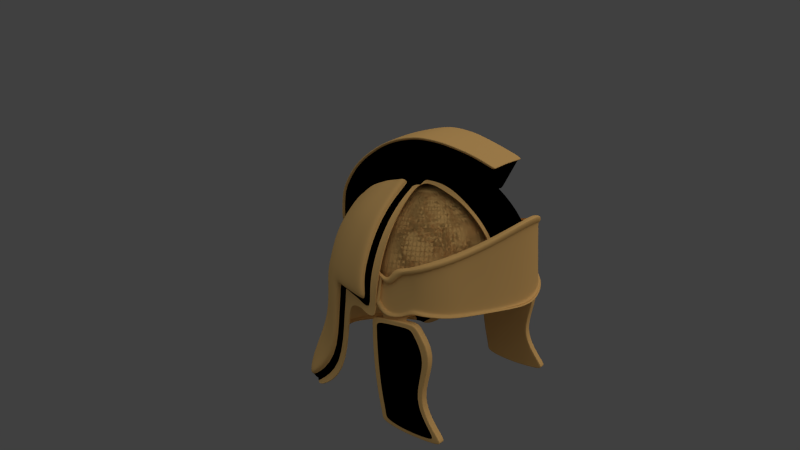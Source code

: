 # Source: helm.blend  (saved by Blender 2.60.7; exported with 4.5.12 LTS)
import bpy
from mathutils import Matrix  # noqa: F401  (used for matrix-valued properties, if any)

bpy.ops.wm.read_factory_settings(use_empty=True)
scene = bpy.context.scene
scene.name = 'Scene'

# ---- collections
col_collection_1 = bpy.data.collections.new('Collection 1'); scene.collection.children.link(col_collection_1)

# ---- materials (node trees are filled in below, after node groups)
mat_yellow = bpy.data.materials.new('Yellow')
mat_yellow.alpha_threshold = 0.0
mat_yellow.use_transparent_shadow = False
mat_yellow.diffuse_color = (0.8, 0.4637, 0.1556, 1.0)
mat_yellow.specular_color = (1.0, 0.8667, 0.8667)
mat_yellow.roughness = 0.5
mat_yellow.line_color = (0.0, 0.0, 0.0, 1.0)
mat_fur = bpy.data.materials.new('Fur')
mat_fur.alpha_threshold = 0.0
mat_fur.use_transparent_shadow = False
mat_fur.preview_render_type = 'HAIR'
mat_fur.diffuse_color = (0.8, 0.00967, 0.0, 1.0)
mat_fur.roughness = 0.5
mat_fur.specular_intensity = 0.0
mat_black = bpy.data.materials.new('Black')
mat_black.alpha_threshold = 0.0
mat_black.use_transparent_shadow = False
mat_black.diffuse_color = (0.0, 0.0, 0.0, 1.0)
mat_black.roughness = 0.5
mat_black.line_color = (0.0, 0.0, 0.0, 1.0)

# ---- material node trees

# ---- world
world_world = bpy.data.worlds.new('World'); scene.world = world_world
world_world.color = (0.05088, 0.05088, 0.05088)
world_world.use_sun_shadow = False
world_world.sun_shadow_jitter_overblur = 0.0
world_world.cycles.sampling_method = 'MANUAL'
world_world.cycles.sample_map_resolution = 256

# ---- cameras
cam_camera = bpy.data.cameras.new('Camera')
cam_camera.clip_end = 100.0
cam_camera.lens = 35.0
cam_camera.sensor_width = 32.0
cam_camera.sensor_height = 18.0
cam_camera.ortho_scale = 7.314
cam_camera.dof.focus_distance = 0.0
cam_camera.dof.aperture_fstop = 128.0

# ---- lights
light_lamp_001 = bpy.data.lights.new('Lamp.001', 'SUN')
light_lamp_001.color = (0.7435, 0.8808, 1.0)
light_lamp_001.transmission_factor = 0.0
light_lamp_001.cutoff_distance = 30.0
light_lamp_001.angle = 1.571
light_lamp_001.energy = 0.3
light_lamp_001.shadow_buffer_clip_start = 1.001
light_lamp_001.shadow_soft_size = 1.0
light_lamp_001.shadow_cascade_max_distance = 1000.0
light_lamp_001.cycles.use_multiple_importance_sampling = False
light_lamp = bpy.data.lights.new('Lamp', 'SUN')
light_lamp.transmission_factor = 0.0
light_lamp.cutoff_distance = 30.0
light_lamp.angle = 1.571
light_lamp.energy = 1.0
light_lamp.shadow_buffer_clip_start = 1.001
light_lamp.shadow_soft_size = 1.0
light_lamp.shadow_cascade_max_distance = 1000.0
light_lamp.cycles.use_multiple_importance_sampling = False

# ---- meshes
me_plane = bpy.data.meshes.new('Plane')
me_plane.from_pydata([(0.602, -0.3451, 0.04239), (-0.01023, -0.3451, 0.01435), (0.7081, 0.0, -0.08537), (-0.03814, 0.0, -0.07834), (-0.01539, -0.547, 0.147), (0.4908, -0.547, 0.2088), (0.4204, -0.7405, 0.3514), (-0.0255, -0.7405, 0.294), (-0.006022, -0.8639, 0.4761), (0.3608, -0.8639, 0.5157), (0.3037, -0.8919, 0.7208), (-0.05291, -0.9138, 0.671), (0.04423, -0.9436, 0.9033), (0.2293, -0.8878, 0.9085), (-0.0707, -0.9352, 0.829), (0.18, -0.9178, 0.8097), (0.01459, -0.8997, 0.5824), (0.3159, -0.8779, 0.6333), (0.5747, -0.3451, 0.04024), (0.6748, 0.0, -0.08663), (0.4682, -0.547, 0.2042), (0.4005, -0.7405, 0.3482), (0.3433, -0.8639, 0.5139), (0.286, -0.8919, 0.7184), (0.2314, -0.9038, 0.9019), (0.1677, -0.9178, 0.8105), (0.3026, -0.8779, 0.631), (0.01873, -0.3451, 0.01663), (-0.002844, 0.0, -0.077), (0.008551, -0.547, 0.1519), (-0.004408, -0.7405, 0.2974), (0.01257, -0.8639, 0.4779), (-0.03606, -0.9097, 0.6722), (0.0535, -0.9436, 0.9033), (-0.0576, -0.9352, 0.8281), (0.02868, -0.8898, 0.5857), (0.03456, -0.943, 0.8983), (0.2252, -0.9087, 0.9021), (0.227, -0.902, 0.8957), (0.04409, -0.943, 0.8981), (0.216, -0.9323, 0.8775), (0.02581, -0.9612, 0.8776), (0.04536, -0.9618, 0.8826), (0.2113, -0.9341, 0.8839), (0.3162, -0.8936, 0.6127), (0.004134, -0.9104, 0.5732), (0.176, -0.935, 0.789), (-0.0837, -0.9531, 0.8084), (0.2203, -0.9341, 0.8838), (0.03579, -0.9618, 0.8827), (-0.0645, -0.9295, 0.6503), (0.3036, -0.9082, 0.7001), (0.3626, -0.879, 0.4951), (-0.01693, -0.879, 0.4554), (-0.03619, -0.7509, 0.2734), (0.4241, -0.7509, 0.3307), (0.4967, -0.5499, 0.1881), (-0.02575, -0.5499, 0.1264), (-0.04924, 0.0, -0.09898), (0.7211, 0.0, -0.106), (-0.02042, -0.3402, -0.00629), (0.6116, -0.3402, 0.02175), (0.6736, -0.3311, 0.008448), (-0.03728, -0.3311, -0.03028), (0.7902, 0.0, -0.1272), (-0.06796, 0.0, -0.1287), (-0.04295, -0.5544, 0.1106), (0.5514, -0.5544, 0.1851), (0.474, -0.7684, 0.3365), (-0.05406, -0.7684, 0.2666), (-0.03526, -0.9048, 0.46), (0.4085, -0.9048, 0.511), (0.3457, -0.9358, 0.7288), (-0.0788, -0.9292, 0.6606), (0.02258, -0.9929, 0.9136), (0.2758, -0.9305, 0.921), (-0.1064, -0.9837, 0.8347), (0.2098, -0.9644, 0.8231), (-0.02266, -0.9212, 0.5756), (0.3592, -0.9203, 0.6359), (0.2662, -0.9305, 0.9211), (0.03276, -0.9929, 0.9136), (0.01195, -0.9923, 0.9082), (0.2713, -0.9285, 0.9143), (0.2847, -0.8803, 0.9611), (0.01195, -0.9441, 0.955), (0.03276, -0.9448, 0.9603), (0.2662, -0.8823, 0.9678), (0.3592, -0.8721, 0.6826), (-0.0394, -0.8741, 0.5434), (0.235, -0.9379, 0.8112), (-0.1064, -0.9355, 0.8814), (0.2716, -0.8809, 0.9647), (0.02258, -0.9448, 0.9604), (-0.1015, -0.8835, 0.7048), (0.3484, -0.8904, 0.7866), (0.4085, -0.8566, 0.5577), (-0.03526, -0.8566, 0.5067), (-0.05406, -0.7202, 0.3134), (0.474, -0.7202, 0.3832), (0.5514, -0.5062, 0.2318), (-0.04295, -0.5062, 0.1573), (-0.06796, 0.0, -0.08197), (0.7902, 0.0, -0.08048), (-0.03728, -0.2829, 0.01644), (0.6736, -0.2829, 0.05518)], [], [(2, 0, 18, 19), (0, 5, 20, 18), (5, 6, 21, 20), (6, 9, 22, 21), (25, 23, 10, 15), (26, 22, 9, 17), (23, 26, 17, 10), (19, 18, 27, 28), (28, 27, 1, 3), (18, 20, 29, 27), (27, 29, 4, 1), (20, 21, 30, 29), (29, 30, 7, 4), (21, 22, 31, 30), (30, 31, 8, 7), (14, 11, 32, 34), (34, 32, 23, 25), (16, 8, 31, 35), (35, 31, 22, 26), (11, 16, 35, 32), (32, 35, 26, 23), (24, 38, 37, 13), (38, 25, 15, 37), (12, 36, 39, 33), (36, 14, 34, 39), (33, 39, 38, 24), (39, 34, 25, 38), (37, 15, 46, 40), (13, 37, 40, 48), (14, 36, 41, 47), (36, 12, 49, 41), (33, 24, 43, 42), (12, 33, 42, 49), (24, 13, 48, 43), (10, 17, 44, 51), (17, 9, 52, 44), (16, 11, 50, 45), (8, 16, 45, 53), (15, 10, 51, 46), (11, 14, 47, 50), (9, 6, 55, 52), (7, 8, 53, 54), (6, 5, 56, 55), (4, 7, 54, 57), (5, 0, 61, 56), (1, 4, 57, 60), (3, 1, 60, 58), (0, 2, 59, 61), (61, 59, 64, 62), (58, 60, 63, 65), (60, 57, 66, 63), (56, 61, 62, 67), (57, 54, 69, 66), (55, 56, 67, 68), (54, 53, 70, 69), (52, 55, 68, 71), (50, 47, 76, 73), (46, 51, 72, 77), (53, 45, 78, 70), (45, 50, 73, 78), (44, 52, 71, 79), (51, 44, 79, 72), (43, 48, 75, 80), (49, 42, 81, 74), (42, 43, 80, 81), (41, 49, 74, 82), (47, 41, 82, 76), (48, 40, 83, 75), (40, 46, 77, 83), (83, 77, 90, 84), (75, 83, 84, 92), (76, 82, 85, 91), (82, 74, 93, 85), (81, 80, 87, 86), (74, 81, 86, 93), (80, 75, 92, 87), (72, 79, 88, 95), (79, 71, 96, 88), (78, 73, 94, 89), (70, 78, 89, 97), (77, 72, 95, 90), (73, 76, 91, 94), (71, 68, 99, 96), (69, 70, 97, 98), (68, 67, 100, 99), (66, 69, 98, 101), (67, 62, 105, 100), (63, 66, 101, 104), (65, 63, 104, 102), (62, 64, 103, 105)])
me_plane.polygons.foreach_set('use_smooth', [True] * 90)
me_plane.materials.append(mat_yellow)
me_plane.use_remesh_preserve_volume = False
me_plane.use_remesh_preserve_attributes = False
me_plane.use_mirror_vertex_groups = False
me_plane.update()
me_sphere_002 = bpy.data.meshes.new('Sphere.002')
me_sphere_002.from_pydata([(-0.8985, 0.0, -0.2673), (-0.8921, -0.1424, -0.2826), (-0.8921, 0.1424, -0.2826), (-0.8355, -0.1714, -0.09136), (-0.8355, 0.1714, -0.09136), (-0.8419, 0.0, -0.07601), (-0.7403, 0.0, 0.1327), (-0.7339, -0.1976, 0.1174), (-0.7339, 0.1976, 0.1174), (-0.5861, -0.2166, 0.3071), (-0.5861, 0.2166, 0.3071), (-0.5926, 0.0, 0.3225), (-0.4091, 0.0, 0.4688), (-0.4027, -0.2266, 0.4535), (-0.4027, 0.2266, 0.4535), (-0.214, -0.2309, 0.5625), (-0.214, 0.2309, 0.5625), (-0.2204, 0.0, 0.5778), (-0.005839, 0.0, 0.6309), (0.0005665, -0.2256, 0.6155), (0.0005665, 0.2256, 0.6155), (0.1127, -0.2191, 0.6179), (0.1127, 0.2191, 0.6179), (0.1063, 0.0, 0.6332), (0.2546, 0.0, 0.6215), (0.261, -0.2079, 0.6061), (0.261, 0.2079, 0.6061), (0.3865, -0.1947, 0.5755), (0.3865, 0.1947, 0.5755), (0.3801, 0.0, 0.5909), (0.5087, 0.0, 0.5485), (0.5151, -0.1785, 0.5332), (0.5151, 0.1785, 0.5332), (0.6729, -0.1812, 0.4413), (0.6729, 0.1812, 0.4413), (0.6761, 0.0, 0.4517), (0.8222, 0.0, 0.749), (0.8185, -0.2189, 0.737), (0.8185, 0.2189, 0.737), (0.6001, -0.2157, 0.8188), (0.6001, 0.2157, 0.8188), (0.4423, -0.2344, 0.8601), (0.4423, 0.2344, 0.8601), (0.2974, -0.2496, 0.8955), (0.2974, 0.2496, 0.8955), (0.1261, -0.2626, 0.9091), (0.1261, 0.2626, 0.9091), (-0.003401, -0.2701, 0.9063), (-0.003401, 0.2701, 0.9063), (-0.2513, -0.2762, 0.845), (-0.2513, 0.2762, 0.845), (-0.4692, -0.2713, 0.7192), (-0.4692, 0.2713, 0.7192), (-0.6811, -0.2597, 0.5501), (-0.6811, 0.2597, 0.5501), (-0.8202, -0.2378, 0.3455), (-0.8202, 0.2378, 0.3455), (-0.891, -0.2075, 0.2035), (-0.891, 0.2075, 0.2035), (-0.9214, -0.174, -0.06404), (-0.9214, 0.174, -0.06404), (-0.9288, 0.0, -0.04631), (0.816, -0.2182, 0.7319), (0.816, 0.2182, 0.7319), (0.8197, 0.0, 0.7439), (0.5986, -0.2151, 0.8138), (0.5986, 0.2151, 0.8138), (0.4414, -0.2337, 0.8552), (0.4414, 0.2337, 0.8552), (0.2967, -0.2489, 0.8905), (0.2967, 0.2489, 0.8905), (0.1259, -0.2618, 0.904), (0.1259, 0.2618, 0.904), (-0.003333, -0.2694, 0.9013), (-0.003333, 0.2694, 0.9013), (-0.2506, -0.2754, 0.8401), (-0.2506, 0.2754, 0.8401), (-0.468, -0.2705, 0.7146), (-0.468, 0.2705, 0.7146), (-0.6794, -0.2589, 0.5459), (-0.6794, 0.2589, 0.5459), (-0.8187, -0.2371, 0.3416), (-0.8187, 0.2371, 0.3416), (-0.8901, -0.2069, 0.1984), (-0.8901, 0.2069, 0.1984), (-0.9283, 0.0, -0.05012), (-0.9209, -0.1735, -0.06781), (-0.9209, 0.1735, -0.06781), (0.688, -0.1851, 0.4718), (0.688, 0.1851, 0.4718), (0.6912, 0.0, 0.4824), (0.5239, -0.1823, 0.5627), (0.5239, 0.1823, 0.5627), (0.3922, -0.1988, 0.6049), (0.3922, 0.1988, 0.6049), (0.2647, -0.2122, 0.636), (0.2647, 0.2122, 0.636), (0.1141, -0.2236, 0.6479), (0.1141, 0.2236, 0.6479), (0.000157, -0.2302, 0.6455), (0.000157, 0.2302, 0.6455), (-0.2179, -0.2355, 0.5916), (-0.2179, 0.2355, 0.5916), (-0.4096, -0.2312, 0.4809), (-0.4096, 0.2312, 0.4809), (-0.5959, -0.221, 0.3322), (-0.5959, 0.221, 0.3322), (-0.7428, -0.2018, 0.1409), (-0.7428, 0.2018, 0.1409), (-0.8413, -0.1751, -0.06093), (-0.8413, 0.1751, -0.06093), (-0.9017, 0.0, -0.2445), (-0.8951, -0.1457, -0.2601), (-0.8951, 0.1457, -0.2601), (-0.8924, -0.1355, -0.282), (-0.8924, 0.1355, -0.282), (-0.8358, -0.1633, -0.09073), (-0.8358, 0.1633, -0.09073), (-0.7341, -0.1885, 0.118), (-0.7341, 0.1885, 0.118), (-0.5864, -0.2066, 0.3077), (-0.5864, 0.2066, 0.3077), (-0.403, -0.2162, 0.4541), (-0.403, 0.2162, 0.4541), (-0.2143, -0.2203, 0.5631), (-0.2143, 0.2203, 0.5631), (0.0003043, -0.2153, 0.6162), (0.0003043, 0.2153, 0.6162), (0.1125, -0.2091, 0.6185), (0.1125, 0.2091, 0.6185), (0.2607, -0.1983, 0.6068), (0.2607, 0.1983, 0.6068), (0.3862, -0.1856, 0.5762), (0.3862, 0.1856, 0.5762), (0.5148, -0.1701, 0.5338), (0.5148, 0.1701, 0.5338), (0.6731, -0.1728, 0.4417), (0.6731, 0.1728, 0.4417), (0.8187, -0.2089, 0.7375), (0.8187, 0.2089, 0.7375), (-0.9217, -0.1659, -0.06331), (-0.9217, 0.1659, -0.06331), (0.8161, -0.2083, 0.7324), (0.8161, 0.2083, 0.7324), (-0.9212, -0.1653, -0.06708), (-0.9212, 0.1653, -0.06708), (0.6881, -0.1765, 0.4722), (0.6881, 0.1765, 0.4722), (-0.8954, -0.1387, -0.2594), (-0.8954, 0.1387, -0.2594), (-0.9416, -0.1783, -0.07465), (-0.9416, 0.1783, -0.07465), (0.8386, -0.2223, 0.7445), (0.8386, 0.2223, 0.7445), (-0.9489, 0.0, -0.05726), (-0.9413, -0.1867, -0.07539), (-0.9413, 0.1867, -0.07539), (-0.9102, -0.221, 0.1983), (-0.9102, 0.221, 0.1983), (-0.8378, -0.2519, 0.3435), (-0.8378, 0.2519, 0.3435), (-0.6955, -0.2743, 0.5528), (-0.6955, 0.2743, 0.5528), (-0.4787, -0.2861, 0.7258), (-0.4787, 0.2861, 0.7258), (-0.2558, -0.2912, 0.8545), (-0.2558, 0.2912, 0.8545), (-0.002258, -0.285, 0.9172), (-0.002258, 0.285, 0.9172), (0.1303, -0.2773, 0.92), (0.1303, 0.2773, 0.92), (0.3054, -0.264, 0.9061), (0.3054, 0.264, 0.9061), (0.4537, -0.2484, 0.87), (0.4537, 0.2484, 0.87), (0.6151, -0.2293, 0.8276), (0.6151, 0.2293, 0.8276), (0.8385, -0.2326, 0.744), (0.8385, 0.2326, 0.744), (0.8423, 0.0, 0.7563), (0.8474, 0.0, 0.7699), (0.8436, -0.2334, 0.7576), (0.8436, 0.2334, 0.7576), (0.6195, -0.2302, 0.8415), (0.6195, 0.2302, 0.8415), (0.6119, 0.0, 0.8596), (0.4497, 0.0, 0.9022), (0.4573, -0.2493, 0.8841), (0.4573, 0.2493, 0.8841), (0.3077, -0.2649, 0.9205), (0.3077, 0.2649, 0.9205), (0.3002, 0.0, 0.9386), (0.1231, 0.0, 0.9527), (0.1307, -0.2782, 0.9346), (0.1307, 0.2782, 0.9346), (-0.004159, -0.2859, 0.9317), (-0.004159, 0.2859, 0.9317), (-0.01174, 0.0, 0.9498), (-0.2688, 0.0, 0.8861), (-0.2612, -0.2921, 0.868), (-0.2612, 0.2921, 0.868), (-0.4869, -0.2871, 0.7378), (-0.4869, 0.2871, 0.7378), (-0.4945, 0.0, 0.7559), (-0.7137, 0.0, 0.5808), (-0.7061, -0.2752, 0.5627), (-0.7061, 0.2752, 0.5627), (-0.8504, -0.2528, 0.3509), (-0.8504, 0.2528, 0.3509), (-0.858, 0.0, 0.369), (-0.9317, 0.0, 0.2206), (-0.9242, -0.2217, 0.2024), (-0.9242, 0.2217, 0.2024), (-0.9558, -0.1873, -0.07382), (-0.9558, 0.1873, -0.07382), (-0.9634, 0.0, -0.05566), (0.8438, -0.2232, 0.7581), (0.8438, 0.2232, 0.7581), (-0.9561, -0.179, -0.07306), (-0.9561, 0.179, -0.07306), (-0.9245, -0.2002, 0.203), (-0.9245, 0.2002, 0.203), (-0.8507, -0.23, 0.3516), (-0.8507, 0.23, 0.3516), (-0.7065, -0.2515, 0.5634), (-0.7065, 0.2515, 0.5634), (-0.4872, -0.2628, 0.7385), (-0.4872, 0.2628, 0.7385), (-0.2615, -0.2677, 0.8687), (-0.2615, 0.2677, 0.8687), (-0.004451, -0.2617, 0.9324), (-0.004451, 0.2617, 0.9324), (0.1304, -0.2543, 0.9353), (0.1304, 0.2543, 0.9353), (0.3075, -0.2416, 0.9212), (0.3075, 0.2416, 0.9212), (0.457, -0.2266, 0.8848), (0.457, 0.2266, 0.8848), (0.6192, -0.2083, 0.8422), (0.6192, 0.2083, 0.8422)], [], [(65, 62, 37, 39), (38, 63, 66, 40), (67, 65, 39, 41), (40, 66, 68, 42), (69, 67, 41, 43), (42, 68, 70, 44), (71, 69, 43, 45), (44, 70, 72, 46), (73, 71, 45, 47), (46, 72, 74, 48), (75, 73, 47, 49), (48, 74, 76, 50), (77, 75, 49, 51), (50, 76, 78, 52), (79, 77, 51, 53), (52, 78, 80, 54), (81, 79, 53, 55), (54, 80, 82, 56), (83, 81, 55, 57), (56, 82, 84, 58), (86, 83, 57, 59), (58, 84, 87, 60), (31, 33, 88, 91), (89, 34, 32, 92), (91, 88, 62, 65), (63, 89, 92, 66), (27, 31, 91, 93), (92, 32, 28, 94), (93, 91, 65, 67), (66, 92, 94, 68), (25, 27, 93, 95), (94, 28, 26, 96), (95, 93, 67, 69), (68, 94, 96, 70), (21, 25, 95, 97), (96, 26, 22, 98), (97, 95, 69, 71), (70, 96, 98, 72), (19, 21, 97, 99), (98, 22, 20, 100), (99, 97, 71, 73), (72, 98, 100, 74), (15, 19, 99, 101), (100, 20, 16, 102), (101, 99, 73, 75), (74, 100, 102, 76), (13, 15, 101, 103), (102, 16, 14, 104), (103, 101, 75, 77), (76, 102, 104, 78), (9, 13, 103, 105), (104, 14, 10, 106), (105, 103, 77, 79), (78, 104, 106, 80), (7, 9, 105, 107), (106, 10, 8, 108), (107, 105, 79, 81), (80, 106, 108, 82), (3, 7, 107, 109), (108, 8, 4, 110), (109, 107, 81, 83), (82, 108, 110, 84), (1, 3, 109, 112), (110, 4, 2, 113), (112, 109, 83, 86), (84, 110, 113, 87), (0, 5, 116, 114), (0, 115, 117, 5), (114, 116, 3, 1), (4, 117, 115, 2), (7, 3, 116, 118), (117, 4, 8, 119), (118, 116, 5, 6), (5, 117, 119, 6), (9, 7, 118, 120), (119, 8, 10, 121), (120, 118, 6, 11), (6, 119, 121, 11), (13, 9, 120, 122), (121, 10, 14, 123), (122, 120, 11, 12), (11, 121, 123, 12), (15, 13, 122, 124), (123, 14, 16, 125), (124, 122, 12, 17), (12, 123, 125, 17), (19, 15, 124, 126), (125, 16, 20, 127), (126, 124, 17, 18), (17, 125, 127, 18), (21, 19, 126, 128), (127, 20, 22, 129), (128, 126, 18, 23), (18, 127, 129, 23), (25, 21, 128, 130), (129, 22, 26, 131), (130, 128, 23, 24), (23, 129, 131, 24), (27, 25, 130, 132), (131, 26, 28, 133), (132, 130, 24, 29), (24, 131, 133, 29), (31, 27, 132, 134), (133, 28, 32, 135), (134, 132, 29, 30), (29, 133, 135, 30), (30, 35, 136, 134), (137, 35, 30, 135), (134, 136, 33, 31), (34, 137, 135, 32), (37, 62, 142, 138), (143, 63, 38, 139), (138, 142, 64, 36), (64, 143, 139, 36), (61, 85, 144, 140), (145, 85, 61, 141), (140, 144, 86, 59), (87, 145, 141, 60), (88, 33, 136, 146), (137, 34, 89, 147), (146, 136, 35, 90), (35, 137, 147, 90), (62, 88, 146, 142), (147, 89, 63, 143), (142, 146, 90, 64), (90, 147, 143, 64), (111, 0, 114, 148), (115, 0, 111, 149), (148, 114, 1, 112), (2, 115, 149, 113), (85, 111, 148, 144), (149, 111, 85, 145), (144, 148, 112, 86), (113, 149, 145, 87), (140, 150, 154, 61), (154, 151, 141, 61), (59, 155, 150, 140), (151, 156, 60, 141), (138, 152, 177, 37), (178, 153, 139, 38), (36, 179, 152, 138), (153, 179, 36, 139), (57, 157, 155, 59), (156, 158, 58, 60), (55, 159, 157, 57), (158, 160, 56, 58), (53, 161, 159, 55), (160, 162, 54, 56), (51, 163, 161, 53), (162, 164, 52, 54), (49, 165, 163, 51), (164, 166, 50, 52), (47, 167, 165, 49), (166, 168, 48, 50), (45, 169, 167, 47), (168, 170, 46, 48), (43, 171, 169, 45), (170, 172, 44, 46), (41, 173, 171, 43), (172, 174, 42, 44), (39, 175, 173, 41), (174, 176, 40, 42), (37, 177, 175, 39), (176, 178, 38, 40), (177, 181, 183, 175), (184, 182, 178, 176), (175, 183, 187, 173), (188, 184, 176, 174), (173, 187, 189, 171), (190, 188, 174, 172), (171, 189, 193, 169), (194, 190, 172, 170), (169, 193, 195, 167), (196, 194, 170, 168), (167, 195, 199, 165), (200, 196, 168, 166), (165, 199, 201, 163), (202, 200, 166, 164), (163, 201, 205, 161), (206, 202, 164, 162), (161, 205, 207, 159), (208, 206, 162, 160), (159, 207, 211, 157), (212, 208, 160, 158), (157, 211, 213, 155), (214, 212, 158, 156), (179, 180, 216, 152), (217, 180, 179, 153), (152, 216, 181, 177), (182, 217, 153, 178), (155, 213, 218, 150), (219, 214, 156, 151), (150, 218, 215, 154), (215, 219, 151, 154), (213, 211, 220, 218), (221, 212, 214, 219), (218, 220, 210, 215), (210, 221, 219, 215), (209, 210, 220, 222), (221, 210, 209, 223), (222, 220, 211, 207), (212, 221, 223, 208), (204, 209, 222, 224), (223, 209, 204, 225), (224, 222, 207, 205), (208, 223, 225, 206), (203, 204, 224, 226), (225, 204, 203, 227), (226, 224, 205, 201), (206, 225, 227, 202), (198, 203, 226, 228), (227, 203, 198, 229), (228, 226, 201, 199), (202, 227, 229, 200), (197, 198, 228, 230), (229, 198, 197, 231), (230, 228, 199, 195), (200, 229, 231, 196), (192, 197, 230, 232), (231, 197, 192, 233), (232, 230, 195, 193), (196, 231, 233, 194), (191, 192, 232, 234), (233, 192, 191, 235), (234, 232, 193, 189), (194, 233, 235, 190), (186, 191, 234, 236), (235, 191, 186, 237), (236, 234, 189, 187), (190, 235, 237, 188), (185, 186, 236, 238), (237, 186, 185, 239), (238, 236, 187, 183), (188, 237, 239, 184), (183, 181, 216, 238), (217, 182, 184, 239), (238, 216, 180, 185), (180, 217, 239, 185)])
me_sphere_002.polygons.foreach_set('use_smooth', [True] * 238)
me_sphere_002.polygons.foreach_set('material_index', [2, 2, 2, 2, 2, 2, 2, 2, 2, 2, 2, 2, 2, 2, 2, 2, 2, 2, 2, 2, 2, 2, 2, 2, 2, 2, 2, 2, 2, 2, 2, 2, 2, 2, 2, 2, 2, 2, 2, 2, 2, 2, 2, 2, 2, 2, 2, 2, 2, 2, 2, 2, 2, 2, 2, 2, 2, 2, 2, 2, 2, 2, 2, 2, 2, 2, 2, 2, 2, 2, 2, 2, 2, 2, 2, 2, 2, 2, 2, 2, 2, 2, 2, 2, 2, 2, 2, 2, 2, 2, 2, 2, 2, 2, 2, 2, 2, 2, 2, 2, 2, 2, 2, 2, 2, 2, 2, 2, 2, 2, 2, 2, 2, 2, 2, 2, 2, 2, 2, 2, 2, 2, 2, 2, 2, 2, 2, 2, 2, 2, 2, 2, 2, 2, 0, 0, 0, 0, 0, 0, 0, 0, 0, 0, 0, 0, 0, 0, 0, 0, 0, 0, 0, 0, 0, 0, 0, 0, 0, 0, 0, 0, 0, 0, 0, 0, 0, 0, 0, 0, 0, 0, 0, 0, 0, 0, 0, 0, 0, 0, 0, 0, 0, 0, 0, 0, 0, 0, 0, 0, 0, 0, 0, 0, 0, 0, 0, 0, 0, 0, 0, 0, 0, 0, 0, 0, 0, 0, 0, 0, 0, 0, 0, 0, 0, 0, 0, 0, 0, 0, 0, 0, 0, 0, 0, 0, 0, 0, 0, 0, 0, 0, 0, 0, 0, 0, 0, 0])
me_sphere_002.materials.append(mat_yellow)
me_sphere_002.materials.append(mat_fur)
me_sphere_002.materials.append(mat_black)
me_sphere_002.use_remesh_preserve_volume = False
me_sphere_002.use_remesh_preserve_attributes = False
me_sphere_002.use_mirror_vertex_groups = False
me_sphere_002.update()
me_sphere_001 = bpy.data.meshes.new('Sphere.001')
me_sphere_001.from_pydata([(0.5187, -0.8772, -0.5462), (0.8287, -0.8772, -1.641), (0.1605, -0.8772, -1.605), (0.04483, -0.8772, -0.5876), (0.7372, -0.8772, -0.8267), (0.5355, -0.8772, -1.277), (0.1033, -0.8772, -1.325), (0.05569, -0.8772, -0.9388), (0.05569, -0.9523, -0.9388), (0.1033, -0.9523, -1.325), (0.5355, -0.9523, -1.277), (0.7372, -0.9523, -0.8267), (0.04483, -0.9523, -0.5876), (0.1605, -0.9523, -1.605), (0.8287, -0.9523, -1.641), (0.5187, -0.9523, -0.5462), (0.5528, -0.8772, -0.59), (0.05425, -0.8772, -0.6489), (0.05425, -0.9523, -0.6489), (0.5528, -0.9523, -0.59), (0.8118, -0.8772, -1.592), (0.1678, -0.8772, -1.56), (0.1678, -0.9523, -1.56), (0.8118, -0.9523, -1.592), (0.4211, -0.8772, -0.9032), (0.3835, -0.8772, -1.326), (0.4179, -0.8772, -1.654), (0.2817, -0.8772, -0.5669), (0.2817, -0.9523, -0.5669), (0.4179, -0.9523, -1.654), (0.3035, -0.8772, -0.6194), (0.4076, -0.8772, -1.607), (0.8287, -0.941, -1.641), (0.1605, -0.941, -1.605), (0.4179, -0.941, -1.654), (0.1678, -0.941, -1.56), (0.8118, -0.941, -1.592), (0.05425, -0.941, -0.6489), (0.5528, -0.941, -0.59), (0.05569, -0.941, -0.9388), (0.1033, -0.941, -1.325), (0.5355, -0.941, -1.277), (0.7372, -0.941, -0.8267), (0.5187, -0.941, -0.5462), (0.04483, -0.941, -0.5876), (0.2817, -0.941, -0.5669), (0.8287, -0.8802, -1.641), (0.1605, -0.8802, -1.605), (0.4179, -0.8802, -1.654), (0.1678, -0.8802, -1.56), (0.8118, -0.8802, -1.592), (0.05425, -0.8802, -0.6489), (0.5528, -0.8802, -0.59), (0.05569, -0.8802, -0.9388), (0.1033, -0.8802, -1.325), (0.5355, -0.8802, -1.277), (0.7372, -0.8802, -0.8267), (0.5187, -0.8802, -0.5462), (0.04483, -0.8802, -0.5876), (0.2817, -0.8802, -0.5669), (0.4179, -0.9523, -1.604), (0.2947, -0.9523, -0.6138), (0.7189, -0.9523, -1.554), (0.2244, -0.9523, -1.514), (0.503, -0.9523, -0.6394), (0.1216, -0.9523, -0.6843), (0.476, -0.9523, -0.599), (0.7327, -0.9523, -1.599), (0.2195, -0.9523, -1.555), (0.1133, -0.9523, -0.6285), (0.6485, -0.9523, -0.8576), (0.5015, -0.9523, -1.263), (0.1709, -0.9523, -1.299), (0.1277, -0.9523, -0.9477), (0.1277, -0.9671, -0.9477), (0.1709, -0.9671, -1.299), (0.5015, -0.9671, -1.263), (0.6485, -0.9671, -0.8576), (0.1133, -0.9671, -0.6285), (0.2195, -0.9671, -1.555), (0.7327, -0.9671, -1.599), (0.476, -0.9671, -0.599), (0.1216, -0.9671, -0.6843), (0.503, -0.9671, -0.6394), (0.2244, -0.9671, -1.514), (0.7189, -0.9671, -1.554), (0.2947, -0.9671, -0.6138), (0.4179, -0.9671, -1.604), (0.4204, -0.9671, -1.491), (0.3205, -0.9671, -0.6604), (0.3923, -0.9671, -1.273), (0.35, -0.9671, -0.921), (0.1376, -0.9042, -0.5983), (0.4147, -0.897, -0.5907), (0.4088, -0.8617, -0.4046), (0.1347, -0.9075, -0.4122), (0.1385, -0.9133, -0.4122), (0.4127, -0.8675, -0.4046), (0.4169, -0.9231, -0.5907), (0.1399, -0.9303, -0.5983), (0.4088, -0.8617, -0.4046), (0.1347, -0.9075, -0.4122), (0.1385, -0.9133, -0.4122), (0.4127, -0.8675, -0.4046), (0.4147, -0.897, -0.5907), (0.1376, -0.9042, -0.5983), (0.1399, -0.9303, -0.5983), (0.4169, -0.9231, -0.5907)], [], [(7, 24, 25, 6), (24, 4, 5, 25), (27, 0, 16, 30), (30, 17, 3, 27), (20, 31, 25, 5), (31, 21, 6, 25), (1, 26, 31, 20), (26, 2, 21, 31), (4, 24, 30, 16), (24, 7, 17, 30), (13, 33, 34, 29), (29, 34, 32, 14), (9, 40, 35, 22), (23, 36, 41, 10), (12, 44, 37, 18), (18, 37, 39, 8), (43, 15, 19, 38), (38, 19, 11, 42), (8, 39, 40, 9), (10, 41, 42, 11), (44, 12, 28, 45), (15, 43, 45, 28), (33, 13, 22, 35), (36, 23, 14, 32), (33, 47, 48, 34), (47, 2, 26, 48), (34, 48, 46, 32), (48, 26, 1, 46), (40, 54, 49, 35), (54, 6, 21, 49), (36, 50, 55, 41), (50, 20, 5, 55), (44, 58, 51, 37), (58, 3, 17, 51), (37, 51, 53, 39), (51, 17, 7, 53), (0, 57, 52, 16), (57, 43, 38, 52), (16, 52, 56, 4), (52, 38, 42, 56), (39, 53, 54, 40), (53, 7, 6, 54), (41, 55, 56, 42), (55, 5, 4, 56), (3, 58, 59, 27), (58, 44, 45, 59), (43, 57, 59, 45), (57, 0, 27, 59), (2, 47, 49, 21), (47, 33, 35, 49), (20, 50, 46, 1), (50, 36, 32, 46), (29, 14, 67, 60), (13, 29, 60, 68), (15, 28, 61, 66), (28, 12, 69, 61), (14, 23, 62, 67), (23, 10, 71, 62), (22, 13, 68, 63), (9, 22, 63, 72), (19, 15, 66, 64), (11, 19, 64, 70), (12, 18, 65, 69), (18, 8, 73, 65), (10, 11, 70, 71), (8, 9, 72, 73), (73, 72, 75, 74), (71, 70, 77, 76), (65, 73, 74, 82), (69, 65, 82, 78), (70, 64, 83, 77), (64, 66, 81, 83), (72, 63, 84, 75), (63, 68, 79, 84), (62, 71, 76, 85), (67, 62, 85, 80), (61, 69, 78, 86), (66, 61, 86, 81), (68, 60, 87, 79), (60, 67, 80, 87), (75, 84, 88, 90), (82, 74, 91, 89), (74, 75, 90, 91), (78, 82, 89, 86), (81, 86, 89, 83), (77, 83, 89, 91), (76, 77, 91, 90), (76, 90, 88, 85), (79, 87, 88, 84), (80, 85, 88, 87), (95, 94, 97, 96), (93, 92, 99, 98), (100, 94, 95, 101), (101, 95, 96, 102), (94, 100, 103, 97), (97, 103, 102, 96), (93, 104, 105, 92), (104, 100, 101, 105), (92, 105, 106, 99), (105, 101, 102, 106), (100, 104, 107, 103), (104, 93, 98, 107), (103, 107, 106, 102), (107, 98, 99, 106)])
me_sphere_001.polygons.foreach_set('use_smooth', [True] * 104)
me_sphere_001.polygons.foreach_set('material_index', [0, 0, 0, 0, 0, 0, 0, 0, 0, 0, 0, 0, 0, 0, 0, 0, 0, 0, 0, 0, 0, 0, 0, 0, 0, 0, 0, 0, 0, 0, 0, 0, 0, 0, 0, 0, 0, 0, 0, 0, 0, 0, 0, 0, 0, 0, 0, 0, 0, 0, 0, 0, 0, 0, 0, 0, 0, 0, 0, 0, 0, 0, 0, 0, 0, 0, 1, 1, 1, 1, 1, 1, 1, 1, 1, 1, 1, 1, 1, 1, 1, 1, 1, 1, 1, 1, 1, 1, 1, 1, 0, 0, 0, 0, 0, 0, 0, 0, 0, 0, 0, 0, 0, 0])
me_sphere_001.materials.append(mat_yellow)
me_sphere_001.materials.append(mat_black)
me_sphere_001.use_remesh_preserve_volume = False
me_sphere_001.use_remesh_preserve_attributes = False
me_sphere_001.use_mirror_vertex_groups = False
me_sphere_001.update()
me_sphere = bpy.data.meshes.new('Sphere')
me_sphere.from_pydata([(-0.2192, -0.9239, -0.5439), (-0.05055, -0.9808, -0.5118), (0.1177, -0.3201, 0.5427), (0.1305, -0.5556, 0.421), (0.1305, -0.7071, 0.2868), (0.1305, -0.8315, 0.1201), (0.1305, -0.9239, -0.07263), (0.1305, -0.9808, -0.2806), (0.1292, -1.0, -0.5702), (-0.2487, -0.9239, -0.6914), (-0.3088, -0.9239, -1.301), (-0.6467, -0.9239, -1.532), (-0.7507, -0.8315, -1.487), (-0.8324, -0.7071, -1.45), (-0.8956, -0.5556, -1.408), (-0.9637, -0.3827, -1.364), (-1.003, -0.1951, -1.326), (-1.041, 0.0, -1.294), (0.2651, -0.2965, 0.5261), (0.4194, -0.2965, 0.4661), (0.5609, -0.2965, 0.4069), (0.7146, -0.2965, 0.284), (0.8362, -0.2965, 0.1384), (0.9268, -0.2965, -0.04073), (0.9835, -0.2965, -0.2277), (1.031, -0.1511, -0.2309), (1.04, 5.557e-08, -0.2321), (0.09345, -0.3802, 0.5211), (0.07669, -0.552, 0.421), (0.062, -0.7026, 0.2868), (0.04994, -0.8262, 0.1201), (0.04098, -0.9181, -0.07263), (0.03547, -0.9746, -0.2806), (0.01954, -0.9926, -0.5562), (1.034, 0.0, -0.2048), (1.025, -0.1528, -0.2036), (0.9791, -0.2588, -0.2005), (0.9246, -0.2588, -0.02044), (0.8373, -0.2588, 0.1521), (0.7201, -0.2588, 0.2923), (0.5721, -0.2588, 0.4107), (0.4358, -0.2588, 0.506), (0.2872, -0.2588, 0.5476), (0.1601, -0.3119, 0.5605), (-0.2319, -0.9151, -0.4131), (-0.06827, -0.9706, -0.4313), (0.1234, -0.9905, -0.4193), (0.06255, -0.9837, -0.5109), (-0.3221, -0.8777, -0.5163), (-0.3421, -0.8777, -0.6799), (-0.3847, -0.8777, -1.247), (-0.6987, -0.8777, -1.509), (-0.3258, -0.8693, -0.3992), (-0.3385, -0.8955, -0.3976), (-0.7096, -0.9022, -1.498), (-0.3962, -0.9032, -1.24), (-0.3548, -0.9039, -0.6781), (-0.3342, -0.9041, -0.5148), (-0.1612, -0.4032, 0.5046), (-0.05466, -0.3465, 0.5476), (0.03617, -0.1766, 0.6124), (0.05881, -1.012, -0.5088), (-0.07431, -0.999, -0.4295), (-0.2427, -0.9421, -0.4119), (-0.8432, -0.2179, -0.2928), (-0.8805, -0.1377, -0.3153), (-0.9038, 0.0, -0.3148), (0.1624, 0.0, 0.6275), (0.1582, -0.2, 0.6099), (0.1558, -0.319, 0.5885), (0.2933, -0.2648, 0.5754), (0.2982, -0.1568, 0.6002), (0.2868, 0.0, 0.6146), (0.4588, 0.0, 0.5651), (0.4652, -0.158, 0.5498), (0.4466, -0.2669, 0.5319), (0.5872, -0.2703, 0.4328), (0.6314, -0.1596, 0.4713), (0.6347, 0.0, 0.4817), (0.7945, 0.0, 0.3445), (0.7881, -0.16, 0.3373), (0.7386, -0.2716, 0.3109), (0.8595, -0.271, 0.1665), (0.9117, -0.1596, 0.1785), (0.9203, 0.0, 0.1816), (1.011, 0.0, -0.01341), (1.001, -0.1594, -0.01241), (0.9494, -0.2705, -0.01063), (1.005, -0.2703, -0.1931), (1.052, -0.1591, -0.1959), (1.062, 0.0, -0.197), (0.03174, -1.003, -0.2756), (0.03742, -0.9452, -0.06248), (0.04669, -0.851, 0.1352), (0.0592, -0.7239, 0.3064), (0.07447, -0.569, 0.4446), (0.0922, -0.3913, 0.548), (0.111, -0.1998, 0.6124), (-1.064, 0.0, -1.277), (-1.019, -0.201, -1.303), (-0.919, -0.5693, -1.397), (-0.8514, -0.7264, -1.439), (-0.7641, -0.8549, -1.476), (0.1155, -0.3291, 0.5704), (0.1291, -0.2008, 0.6124), (0.09118, -0.1974, 0.6124), (0.01863, -0.3893, 0.5334), (-0.05007, -0.4019, 0.5296), (-0.1063, -0.4032, 0.5184), (-0.02055, -0.3648, 0.5476), (0.05351, -0.186, 0.6124), (0.0187, -0.1674, 0.6124), (-0.08881, -0.3283, 0.5476), (-0.2127, -0.4021, 0.4802), (-0.3781, -0.3971, 0.3504), (-0.3136, -0.4089, 0.4335), (-0.1486, -0.2792, 0.5476), (-0.0118, -0.1423, 0.6124), (-0.03683, -0.1118, 0.6124), (-0.1977, -0.2194, 0.5476), (-0.3457, -0.3182, 0.4446), (-0.48, -0.4105, 0.3085), (-0.5746, -0.3983, 0.1454), (-0.6873, -0.4014, -0.01001), (-0.7865, -0.3337, -0.1657), (-0.8248, -0.2801, -0.2588), (-0.7534, -0.364, -0.05828), (-0.6607, -0.3277, 0.1351), (-0.5426, -0.2788, 0.3064), (-0.3986, -0.2192, 0.4446), (-0.2342, -0.1511, 0.5476), (-0.05543, -0.07703, 0.6124), (-0.06689, -0.03927, 0.6124), (-0.2567, -0.07703, 0.5476), (-0.4312, -0.1117, 0.4446), (-0.5841, -0.1422, 0.3064), (-0.7095, -0.1671, 0.1351), (-0.8092, -0.1856, -0.05817), (-0.8744, -0.1969, -0.2523), (-0.8999, 0.0, -0.2519), (-0.8296, 0.0, -0.05806), (-0.7258, 0.0, 0.1351), (-0.598, 0.0, 0.3063), (-0.4422, 0.0, 0.4446), (-0.2643, 0.0, 0.5475), (-0.07075, 0.0, 0.6124), (0.1331, 0.0, 0.6311), (0.4796, 0.1982, 0.4831), (-0.83, -0.3166, -0.2519), (-0.8012, -0.3534, -0.1708), (-0.6965, -0.4306, -0.008935), (-0.5872, -0.4232, 0.143), (-0.4951, -0.4306, 0.3068), (-0.3075, -0.4284, 0.439), (-0.4037, -0.4314, 0.3659), (-0.2268, -0.4151, 0.4797), (-0.1108, -0.4193, 0.5221), (-0.05724, -0.4122, 0.5359), (0.009966, -0.4045, 0.5375), (-0.8019, -0.8481, -1.446), (-0.8854, -0.7252, -1.412), (-0.9501, -0.575, -1.371), (-1.017, -0.4056, -1.328), (0.04714, -0.4084, 0.538), (0.03276, -0.5746, 0.4391), (0.01815, -0.7229, 0.3069), (0.006177, -0.8444, 0.143), (-0.002691, -0.9345, -0.04601), (-0.008117, -0.9899, -0.2499), (-0.2706, -0.9316, -0.3803), (-0.06942, -0.9901, -0.3927), (0.02965, -0.9937, -0.4268), (-0.1634, -0.418, 0.5087), (-0.3582, -0.8952, -0.4787), (-0.3779, -0.895, -0.6349), (-0.4175, -0.8943, -1.172), (-0.7498, -0.8934, -1.468), (-0.3623, -0.887, -0.3666), (-0.386, -0.9356, -0.3635), (-0.7696, -0.939, -1.446), (-0.4404, -0.9418, -1.159), (-0.4022, -0.9434, -0.6331), (-0.3809, -0.9444, -0.4759), (-0.3911, -0.9257, -0.2416), (-0.3645, -0.8739, -0.02715), (-0.3199, -0.7905, 0.171), (-0.2595, -0.6774, 0.3435), (-0.1804, -0.4498, 0.5492), (0.02265, -1.047, -0.4227), (-0.08068, -1.043, -0.3893), (-0.2907, -0.9819, -0.378), (-0.484, -0.8871, -0.3481), (-0.6414, -0.7581, -0.3473), (-0.7639, -0.6022, -0.3279), (-0.8825, -0.3186, -0.3012), (-0.01509, -1.043, -0.2406), (-0.00938, -0.9849, -0.02713), (7.571e-05, -0.8904, 0.171), (0.0129, -0.7625, 0.3435), (0.02863, -0.6062, 0.483), (0.04367, -0.4353, 0.5849), (-1.044, -0.4148, -1.326), (-0.9937, -0.6005, -1.352), (-0.9208, -0.7611, -1.391), (-0.8267, -0.8917, -1.426), (-0.5185, -0.8951, -1.108), (-0.6917, -0.7637, -0.9737), (-0.7976, -0.6022, -0.9118), (-0.853, -0.4151, -0.9034), (-0.8428, -0.4164, -0.6626), (-0.7664, -0.605, -0.6431), (-0.6473, -0.7644, -0.6318), (-0.498, -0.8949, -0.623), (0.006495, -0.4314, 0.5845), (-0.06357, -0.4449, 0.5787), (-0.05838, -0.753, 0.3434), (-0.08365, -0.8792, 0.171), (-0.1023, -0.9724, -0.02716), (-0.1141, -1.03, -0.2413), (-0.3037, -0.9721, -0.2421), (-0.2812, -0.918, -0.02718), (-0.2449, -0.8302, 0.1709), (-0.1957, -0.7113, 0.3434), (-0.1243, -0.4499, 0.563), (-0.2468, -0.445, 0.5203), (-0.3231, -0.6432, 0.3434), (-0.3946, -0.7502, 0.1709), (-0.4474, -0.8292, -0.02718), (-0.4794, -0.8779, -0.2405), (-0.4885, -0.8952, -0.449), (-0.6483, -0.7644, -0.4496), (-0.6341, -0.7509, -0.24), (-0.5929, -0.7097, -0.02718), (-0.5258, -0.6425, 0.1709), (-0.432, -0.4614, 0.401), (-0.3303, -0.4563, 0.4795), (-0.5012, -0.4628, 0.3314), (-0.6232, -0.4528, 0.1708), (-0.7358, -0.4628, 0.009837), (-0.8414, -0.3912, -0.178), (-0.7771, -0.6068, -0.4512), (-0.86, -0.418, -0.4586), (-0.8775, -0.3423, -0.2468), (-0.9427, 0.0, -0.4652), (-0.9173, -0.2073, -0.4647), (-0.8895, -0.2069, -0.6787), (-0.9105, 0.0, -0.6804), (-0.897, 0.0, -0.8986), (-0.8832, -0.2071, -0.9061), (-1.056, -0.2075, -1.291), (-1.102, 0.0, -1.266), (-0.9148, 0.0, -0.3221), (-0.9024, -0.1441, -0.3264), (-1.011, -0.1981, -1.314), (-1.052, 0.0, -1.286), (-0.9903, -0.3941, -1.346), (0.0693, 0.0, 0.5188), (0.9582, 0.1768, -0.3876), (0.9412, 0.1734, -0.2108), (0.8906, 0.1634, -0.04075), (0.8084, 0.147, 0.1159), (0.6979, 0.125, 0.2533), (0.5632, 0.09824, 0.366), (0.4095, 0.06767, 0.4498), (0.2427, 0.0345, 0.5013), (0.2327, 0.06767, 0.5013), (0.3897, 0.1327, 0.4498), (0.5345, 0.1927, 0.366), (0.6614, 0.2453, 0.2533), (0.7655, 0.2884, 0.1159), (0.8429, 0.3204, -0.04075), (0.8906, 0.3402, -0.2108), (0.9067, 0.3468, -0.3876), (0.8229, 0.5035, -0.3876), (0.8084, 0.4939, -0.2108), (0.7655, 0.4652, -0.04075), (0.6959, 0.4187, 0.1159), (0.6022, 0.3561, 0.2533), (0.488, 0.2798, 0.366), (0.3577, 0.1927, 0.4498), (0.2163, 0.09824, 0.5013), (0.1943, 0.125, 0.5013), (0.3146, 0.2453, 0.4498), (0.4254, 0.3561, 0.366), (0.5225, 0.4532, 0.2533), (0.6022, 0.5329, 0.1159), (0.6614, 0.5921, -0.04075), (0.6979, 0.6286, -0.2108), (0.7102, 0.6409, -0.3876), (0.5728, 0.7536, -0.3876), (0.5632, 0.7391, -0.2108), (0.5345, 0.6962, -0.04075), (0.488, 0.6266, 0.1159), (0.4254, 0.5329, 0.2533), (0.349, 0.4187, 0.366), (0.262, 0.2884, 0.4498), (0.1675, 0.147, 0.5013), (0.137, 0.1634, 0.5013), (0.202, 0.3204, 0.4498), (0.262, 0.4652, 0.366), (0.3146, 0.5921, 0.2533), (0.3577, 0.6962, 0.1159), (0.3897, 0.7736, -0.04075), (0.4095, 0.8213, -0.2108), (0.4161, 0.8374, -0.3876), (0.2461, 0.8889, -0.3876), (0.2427, 0.8719, -0.2108), (0.2327, 0.8213, -0.04075), (0.2163, 0.7391, 0.1159), (0.1943, 0.6286, 0.2533), (0.1675, 0.4939, 0.366), (0.137, 0.3402, 0.4498), (0.1038, 0.1734, 0.5013), (0.0693, 0.1768, 0.5013), (0.06929, 0.3468, 0.4498), (0.06929, 0.5035, 0.366), (0.0693, 0.6409, 0.2533), (0.06929, 0.7536, 0.1159), (0.06929, 0.8374, -0.04075), (0.06929, 0.8889, -0.2108), (0.06929, 0.9064, -0.3876), (-0.1075, 0.8889, -0.3876), (-0.1041, 0.8719, -0.2108), (-0.09407, 0.8213, -0.04075), (-0.07773, 0.7391, 0.1159), (-0.05574, 0.6286, 0.2533), (-0.02894, 0.4939, 0.366), (0.001629, 0.3402, 0.4498), (0.0348, 0.1734, 0.5013), (0.001629, 0.1634, 0.5013), (-0.06344, 0.3204, 0.4498), (-0.1234, 0.4652, 0.366), (-0.176, 0.5921, 0.2533), (-0.2191, 0.6962, 0.1159), (-0.2511, 0.7736, -0.04075), (-0.2709, 0.8213, -0.2108), (-0.2776, 0.8374, -0.3876), (-0.4342, 0.7536, -0.3876), (-0.4246, 0.7391, -0.2108), (-0.3959, 0.6962, -0.04075), (-0.3494, 0.6266, 0.1159), (-0.2868, 0.5329, 0.2533), (-0.2105, 0.4187, 0.366), (-0.1234, 0.2884, 0.4498), (-0.02894, 0.147, 0.5013), (-0.05574, 0.125, 0.5013), (-0.176, 0.2453, 0.4498), (-0.2868, 0.3561, 0.366), (-0.3839, 0.4532, 0.2533), (-0.4636, 0.5329, 0.1159), (-0.5228, 0.5921, -0.04075), (-0.5593, 0.6286, -0.2108), (-0.5716, 0.6409, -0.3876), (-0.6843, 0.5035, -0.3876), (-0.6698, 0.4939, -0.2108), (-0.6269, 0.4652, -0.04075), (-0.5573, 0.4187, 0.1159), (-0.4636, 0.3561, 0.2533), (-0.3494, 0.2798, 0.366), (-0.2191, 0.1927, 0.4498), (-0.07773, 0.09824, 0.5013), (-0.09407, 0.06767, 0.5013), (-0.2511, 0.1327, 0.4498), (-0.3959, 0.1927, 0.366), (-0.5228, 0.2453, 0.2533), (-0.6269, 0.2884, 0.1159), (-0.7043, 0.3204, -0.04075), (-0.752, 0.3402, -0.2108), (-0.7681, 0.3468, -0.3876), (-0.8196, 0.1768, -0.3876), (-0.8026, 0.1734, -0.2108), (-0.752, 0.1634, -0.04075), (-0.6698, 0.147, 0.1159), (-0.5593, 0.125, 0.2533), (-0.4246, 0.09824, 0.366), (-0.2709, 0.06767, 0.4498), (-0.1041, 0.0345, 0.5013), (-0.1075, 0.0, 0.5013), (-0.2776, 0.0, 0.4498), (-0.4342, 0.0, 0.366), (-0.5716, 0.0, 0.2533), (-0.6843, 0.0, 0.1159), (-0.7681, 0.0, -0.04075), (-0.8196, 0.0, -0.2108), (-0.8371, 0.0, -0.3876), (-0.8196, -0.1768, -0.3876), (-0.8026, -0.1734, -0.2108), (-0.752, -0.1634, -0.04075), (-0.6698, -0.147, 0.1159), (-0.5593, -0.125, 0.2533), (-0.4246, -0.09824, 0.366), (-0.2709, -0.06767, 0.4498), (-0.1041, -0.0345, 0.5013), (-0.09407, -0.06767, 0.5013), (-0.2511, -0.1327, 0.4498), (-0.3959, -0.1927, 0.366), (-0.5228, -0.2453, 0.2533), (-0.6269, -0.2884, 0.1159), (-0.7043, -0.3204, -0.04075), (-0.752, -0.3402, -0.2108), (-0.7681, -0.3468, -0.3876), (-0.6843, -0.5035, -0.3876), (-0.6698, -0.4939, -0.2108), (-0.6269, -0.4652, -0.04075), (-0.5573, -0.4187, 0.1159), (-0.4636, -0.3561, 0.2533), (-0.3494, -0.2798, 0.366), (-0.2191, -0.1927, 0.4498), (-0.07773, -0.09824, 0.5013), (-0.05574, -0.125, 0.5013), (-0.176, -0.2453, 0.4498), (-0.2868, -0.3561, 0.366), (-0.3839, -0.4532, 0.2533), (-0.4636, -0.5329, 0.1159), (-0.5228, -0.5921, -0.04075), (-0.5593, -0.6286, -0.2108), (-0.5716, -0.6409, -0.3876), (-0.4342, -0.7536, -0.3876), (-0.4246, -0.7391, -0.2108), (-0.3959, -0.6962, -0.04075), (-0.3494, -0.6266, 0.1159), (-0.2868, -0.5329, 0.2533), (-0.2105, -0.4187, 0.366), (-0.1234, -0.2884, 0.4498), (-0.02894, -0.147, 0.5013), (0.001629, -0.1634, 0.5013), (-0.06344, -0.3204, 0.4498), (-0.1234, -0.4652, 0.366), (-0.176, -0.5921, 0.2533), (-0.2191, -0.6962, 0.1159), (-0.2511, -0.7736, -0.04075), (-0.2709, -0.8213, -0.2108), (-0.2776, -0.8374, -0.3876), (-0.1075, -0.8889, -0.3876), (-0.1041, -0.8719, -0.2108), (-0.09407, -0.8213, -0.04075), (-0.07773, -0.7391, 0.1159), (-0.05574, -0.6286, 0.2533), (-0.02894, -0.4939, 0.366), (0.001629, -0.3402, 0.4498), (0.0348, -0.1734, 0.5013), (0.0693, -0.1768, 0.5013), (0.0693, -0.3468, 0.4498), (0.0693, -0.5035, 0.366), (0.0693, -0.6409, 0.2533), (0.0693, -0.7536, 0.1159), (0.0693, -0.8374, -0.04075), (0.0693, -0.8889, -0.2108), (0.0693, -0.9064, -0.3876), (0.2461, -0.8889, -0.3876), (0.2427, -0.8719, -0.2108), (0.2327, -0.8213, -0.04075), (0.2163, -0.7391, 0.1159), (0.1943, -0.6286, 0.2533), (0.1675, -0.4939, 0.366), (0.137, -0.3402, 0.4498), (0.1038, -0.1734, 0.5013), (0.137, -0.1634, 0.5013), (0.202, -0.3204, 0.4498), (0.262, -0.4652, 0.366), (0.3146, -0.5921, 0.2533), (0.3577, -0.6962, 0.1159), (0.3897, -0.7736, -0.04075), (0.4095, -0.8213, -0.2108), (0.4161, -0.8374, -0.3876), (0.5728, -0.7536, -0.3876), (0.5632, -0.7391, -0.2108), (0.5345, -0.6962, -0.04075), (0.488, -0.6266, 0.1159), (0.4254, -0.5329, 0.2533), (0.349, -0.4187, 0.366), (0.262, -0.2884, 0.4498), (0.1675, -0.147, 0.5013), (0.1943, -0.125, 0.5013), (0.3146, -0.2453, 0.4498), (0.4254, -0.3561, 0.366), (0.5225, -0.4532, 0.2533), (0.6022, -0.5329, 0.1159), (0.6614, -0.5921, -0.04075), (0.6979, -0.6286, -0.2108), (0.7102, -0.6409, -0.3876), (0.8229, -0.5035, -0.3876), (0.8084, -0.4939, -0.2108), (0.7655, -0.4652, -0.04075), (0.6959, -0.4187, 0.1159), (0.6022, -0.3561, 0.2533), (0.488, -0.2798, 0.366), (0.3577, -0.1927, 0.4498), (0.2163, -0.09824, 0.5013), (0.2327, -0.06767, 0.5013), (0.3897, -0.1327, 0.4498), (0.5345, -0.1927, 0.366), (0.6614, -0.2453, 0.2533), (0.7655, -0.2884, 0.1159), (0.8429, -0.3204, -0.04075), (0.8906, -0.3402, -0.2108), (0.9067, -0.3468, -0.3876), (0.9582, -0.1768, -0.3876), (0.9412, -0.1734, -0.2108), (0.8906, -0.1634, -0.04075), (0.8084, -0.147, 0.1159), (0.6979, -0.125, 0.2533), (0.5632, -0.09824, 0.366), (0.4095, -0.06767, 0.4498), (0.2427, -0.0345, 0.5013), (0.2461, 0.0, 0.5013), (0.4161, 0.0, 0.4498), (0.5728, 0.0, 0.366), (0.7102, 0.0, 0.2533), (0.8229, 0.0, 0.1159), (0.9067, 0.0, -0.04075), (0.9582, 0.0, -0.2108), (0.9756, 0.0, -0.3876)], [], [(28, 3, 2, 27), (29, 4, 3, 28), (30, 5, 4, 29), (31, 6, 5, 30), (32, 7, 6, 31), (24, 25, 35, 36), (23, 24, 36, 37), (25, 26, 34, 35), (22, 23, 37, 38), (21, 22, 38, 39), (20, 21, 39, 40), (19, 20, 40, 41), (18, 19, 41, 42), (2, 18, 42, 43), (44, 0, 1, 45), (33, 47, 45, 1), (8, 46, 47, 33), (46, 7, 32, 47), (0, 48, 49, 9), (9, 49, 50, 10), (10, 50, 51, 11), (48, 0, 44, 52), (48, 52, 53, 57), (51, 50, 55, 54), (50, 49, 56, 55), (49, 48, 57, 56), (52, 44, 63, 53), (12, 51, 54, 102), (45, 47, 61, 62), (44, 45, 62, 63), (47, 32, 91, 61), (2, 43, 69, 103), (43, 42, 70, 69), (42, 41, 75, 70), (41, 40, 76, 75), (40, 39, 81, 76), (39, 38, 82, 81), (38, 37, 87, 82), (35, 34, 90, 89), (37, 36, 88, 87), (36, 35, 89, 88), (32, 31, 92, 91), (31, 30, 93, 92), (30, 29, 94, 93), (29, 28, 95, 94), (28, 27, 96, 95), (27, 2, 103, 96), (14, 13, 101, 100), (13, 12, 102, 101), (140, 139, 138, 137), (141, 140, 137, 136), (142, 141, 136, 135), (143, 142, 135, 134), (144, 143, 134, 133), (145, 144, 133, 132), (146, 145, 132), (146, 132, 131), (132, 133, 130, 131), (133, 134, 129, 130), (134, 135, 128, 129), (135, 136, 127, 128), (136, 137, 126, 127), (137, 138, 125, 126), (126, 125, 124, 123), (127, 126, 123, 122), (128, 127, 122, 121), (129, 128, 121, 120), (130, 129, 120, 119), (131, 130, 119, 118), (146, 131, 118), (146, 118, 117), (118, 119, 116, 117), (119, 120, 115, 116), (120, 121, 114, 115), (116, 115, 113, 112), (117, 116, 112, 111), (146, 117, 111), (109, 108, 107, 106), (110, 109, 106, 105), (146, 110, 105), (97, 146, 105), (104, 146, 97), (106, 96, 97, 105), (96, 103, 104, 97), (146, 104, 68, 67), (104, 103, 69, 68), (67, 68, 71, 72), (68, 69, 70, 71), (71, 70, 75, 74), (72, 71, 74, 73), (73, 74, 77, 78), (74, 75, 76, 77), (77, 76, 81, 80), (78, 77, 80, 79), (79, 80, 83, 84), (80, 81, 82, 83), (83, 82, 87, 86), (84, 83, 86, 85), (85, 86, 89, 90), (86, 87, 88, 89), (139, 66, 65, 138), (138, 65, 64, 125), (111, 60, 146), (60, 110, 146), (112, 59, 60, 111), (59, 109, 110, 60), (113, 58, 59, 112), (58, 108, 109, 59), (108, 58, 172, 156), (58, 113, 155, 172), (125, 64, 148), (96, 106, 158, 163), (106, 107, 157, 158), (107, 108, 156, 157), (113, 115, 153, 155), (115, 114, 154, 153), (114, 121, 152, 154), (121, 122, 151, 152), (122, 123, 150, 151), (123, 124, 149, 150), (124, 125, 148, 149), (101, 102, 159, 160), (100, 101, 160, 161), (95, 96, 163, 164), (94, 95, 164, 165), (93, 94, 165, 166), (92, 93, 166, 167), (91, 92, 167, 168), (61, 91, 168, 171), (63, 62, 170, 169), (62, 61, 171, 170), (102, 54, 176, 159), (53, 63, 169, 177), (56, 57, 173, 174), (55, 56, 174, 175), (54, 55, 175, 176), (57, 53, 177, 173), (173, 177, 178, 182), (176, 175, 180, 179), (175, 174, 181, 180), (174, 173, 182, 181), (177, 169, 190, 178), (159, 176, 179, 204), (170, 171, 188, 189), (169, 170, 189, 190), (171, 168, 195, 188), (168, 167, 196, 195), (167, 166, 197, 196), (166, 165, 198, 197), (165, 164, 199, 198), (164, 163, 200, 199), (162, 161, 202, 201), (161, 160, 203, 202), (160, 159, 204, 203), (149, 148, 242, 239), (150, 149, 239, 238), (151, 150, 238, 237), (152, 151, 237, 236), (154, 152, 236, 234), (153, 154, 234, 235), (155, 153, 235, 224), (157, 156, 223, 214), (158, 157, 214, 213), (163, 158, 213, 200), (148, 64, 194, 242), (172, 155, 224, 187), (156, 172, 187, 223), (236, 237, 233, 234), (237, 238, 232, 233), (238, 239, 231, 232), (232, 231, 228, 227), (233, 232, 227, 226), (234, 233, 226, 225), (235, 234, 225, 224), (220, 219, 218, 217), (221, 220, 217, 216), (222, 221, 216, 215), (223, 222, 215, 214), (229, 230, 211, 212), (230, 240, 210, 211), (240, 241, 209, 210), (210, 209, 208, 207), (211, 210, 207, 206), (212, 211, 206, 205), (205, 206, 203, 204), (206, 207, 202, 203), (207, 208, 201, 202), (214, 199, 200, 213), (215, 198, 199, 214), (216, 197, 198, 215), (217, 196, 197, 216), (218, 195, 196, 217), (242, 194, 193, 239), (194, 241, 240, 193), (239, 193, 192, 231), (193, 240, 230, 192), (231, 192, 191, 228), (192, 230, 229, 191), (219, 190, 189, 218), (188, 195, 218, 189), (225, 186, 187, 224), (186, 222, 223, 187), (226, 185, 186, 225), (185, 221, 222, 186), (227, 184, 185, 226), (184, 220, 221, 185), (228, 183, 184, 227), (183, 219, 220, 184), (182, 229, 212, 181), (181, 212, 205, 180), (180, 205, 204, 179), (191, 178, 183, 228), (178, 190, 219, 183), (229, 182, 178, 191), (64, 65, 252, 194), (65, 66, 251, 252), (98, 99, 249, 250), (241, 244, 245, 209), (244, 243, 246, 245), (245, 246, 247, 248), (209, 245, 248, 208), (208, 248, 249, 201), (248, 247, 250, 249), (251, 243, 244, 252), (252, 244, 241, 194), (99, 162, 201, 249), (16, 253, 254, 17), (253, 99, 98, 254), (15, 255, 253, 16), (255, 162, 99, 253), (100, 161, 162, 255), (14, 100, 255, 15), (511, 512, 257, 258), (510, 511, 258, 259), (509, 510, 259, 260), (508, 509, 260, 261), (507, 508, 261, 262), (506, 507, 262, 263), (505, 506, 263, 264), (256, 505, 264), (256, 264, 265), (264, 263, 266, 265), (263, 262, 267, 266), (262, 261, 268, 267), (261, 260, 269, 268), (260, 259, 270, 269), (259, 258, 271, 270), (258, 257, 272, 271), (271, 272, 273, 274), (270, 271, 274, 275), (269, 270, 275, 276), (268, 269, 276, 277), (267, 268, 277, 278), (266, 267, 278, 279), (265, 266, 279, 280), (256, 265, 280), (256, 280, 281), (280, 279, 282, 281), (279, 278, 283, 282), (278, 277, 284, 283), (277, 276, 285, 284), (276, 275, 286, 285), (275, 274, 287, 286), (274, 273, 288, 287), (287, 288, 289, 290), (286, 287, 290, 291), (285, 286, 291, 292), (284, 285, 292, 293), (283, 284, 293, 294), (282, 283, 294, 295), (281, 282, 295, 296), (256, 281, 296), (256, 296, 297), (296, 295, 298, 297), (295, 294, 299, 298), (294, 293, 300, 299), (293, 292, 301, 300), (292, 291, 302, 301), (291, 290, 303, 302), (290, 289, 304, 303), (303, 304, 305, 306), (302, 303, 306, 307), (301, 302, 307, 308), (300, 301, 308, 309), (299, 300, 309, 310), (298, 299, 310, 311), (297, 298, 311, 312), (256, 297, 312), (256, 312, 313), (312, 311, 314, 313), (311, 310, 315, 314), (310, 309, 316, 315), (309, 308, 317, 316), (308, 307, 318, 317), (307, 306, 319, 318), (306, 305, 320, 319), (319, 320, 321, 322), (318, 319, 322, 323), (317, 318, 323, 324), (316, 317, 324, 325), (315, 316, 325, 326), (314, 315, 326, 327), (313, 314, 327, 328), (256, 313, 328), (256, 328, 329), (328, 327, 330, 329), (327, 326, 331, 330), (326, 325, 332, 331), (325, 324, 333, 332), (324, 323, 334, 333), (323, 322, 335, 334), (322, 321, 336, 335), (335, 336, 337, 338), (334, 335, 338, 339), (333, 334, 339, 340), (332, 333, 340, 341), (331, 332, 341, 342), (330, 331, 342, 343), (329, 330, 343, 344), (256, 329, 344), (256, 344, 345), (344, 343, 346, 345), (343, 342, 347, 346), (342, 341, 348, 347), (341, 340, 349, 348), (340, 339, 350, 349), (339, 338, 351, 350), (338, 337, 352, 351), (351, 352, 353, 354), (350, 351, 354, 355), (349, 350, 355, 356), (348, 349, 356, 357), (347, 348, 357, 358), (346, 347, 358, 359), (345, 346, 359, 360), (256, 345, 360), (256, 360, 361), (360, 359, 362, 361), (359, 358, 363, 362), (358, 357, 364, 363), (357, 356, 365, 364), (356, 355, 366, 365), (355, 354, 367, 366), (354, 353, 368, 367), (367, 368, 369, 370), (366, 367, 370, 371), (365, 366, 371, 372), (364, 365, 372, 373), (363, 364, 373, 374), (362, 363, 374, 375), (361, 362, 375, 376), (256, 361, 376), (256, 376, 377), (376, 375, 378, 377), (375, 374, 379, 378), (374, 373, 380, 379), (373, 372, 381, 380), (372, 371, 382, 381), (371, 370, 383, 382), (370, 369, 384, 383), (383, 384, 385, 386), (382, 383, 386, 387), (381, 382, 387, 388), (380, 381, 388, 389), (379, 380, 389, 390), (378, 379, 390, 391), (377, 378, 391, 392), (256, 377, 392), (256, 392, 393), (392, 391, 394, 393), (391, 390, 395, 394), (390, 389, 396, 395), (389, 388, 397, 396), (388, 387, 398, 397), (387, 386, 399, 398), (386, 385, 400, 399), (399, 400, 401, 402), (398, 399, 402, 403), (397, 398, 403, 404), (396, 397, 404, 405), (395, 396, 405, 406), (394, 395, 406, 407), (393, 394, 407, 408), (256, 393, 408), (256, 408, 409), (408, 407, 410, 409), (407, 406, 411, 410), (406, 405, 412, 411), (405, 404, 413, 412), (404, 403, 414, 413), (403, 402, 415, 414), (402, 401, 416, 415), (415, 416, 417, 418), (414, 415, 418, 419), (413, 414, 419, 420), (412, 413, 420, 421), (411, 412, 421, 422), (410, 411, 422, 423), (409, 410, 423, 424), (256, 409, 424), (256, 424, 425), (424, 423, 426, 425), (423, 422, 427, 426), (422, 421, 428, 427), (421, 420, 429, 428), (420, 419, 430, 429), (419, 418, 431, 430), (418, 417, 432, 431), (431, 432, 433, 434), (430, 431, 434, 435), (429, 430, 435, 436), (428, 429, 436, 437), (427, 428, 437, 438), (426, 427, 438, 439), (425, 426, 439, 440), (256, 425, 440), (256, 440, 441), (440, 439, 442, 441), (439, 438, 443, 442), (438, 437, 444, 443), (437, 436, 445, 444), (436, 435, 446, 445), (435, 434, 447, 446), (434, 433, 448, 447), (447, 448, 449, 450), (446, 447, 450, 451), (445, 446, 451, 452), (444, 445, 452, 453), (443, 444, 453, 454), (442, 443, 454, 455), (441, 442, 455, 456), (256, 441, 456), (256, 456, 457), (456, 455, 458, 457), (455, 454, 459, 458), (454, 453, 460, 459), (453, 452, 461, 460), (452, 451, 462, 461), (451, 450, 463, 462), (450, 449, 464, 463), (463, 464, 465, 466), (462, 463, 466, 467), (461, 462, 467, 468), (460, 461, 468, 469), (459, 460, 469, 470), (458, 459, 470, 471), (457, 458, 471, 472), (256, 457, 472), (256, 472, 473), (472, 471, 474, 473), (471, 470, 475, 474), (470, 469, 476, 475), (469, 468, 477, 476), (468, 467, 478, 477), (467, 466, 479, 478), (466, 465, 480, 479), (479, 480, 481, 482), (478, 479, 482, 483), (477, 478, 483, 484), (476, 477, 484, 485), (475, 476, 485, 486), (474, 475, 486, 487), (473, 474, 487, 488), (256, 473, 488), (256, 488, 489), (488, 487, 490, 489), (487, 486, 491, 490), (486, 485, 492, 491), (485, 484, 493, 492), (484, 483, 494, 493), (483, 482, 495, 494), (482, 481, 496, 495), (495, 496, 497, 498), (494, 495, 498, 499), (493, 494, 499, 500), (492, 493, 500, 501), (491, 492, 501, 502), (490, 491, 502, 503), (489, 490, 503, 504), (256, 489, 504), (256, 504, 505), (504, 503, 506, 505), (503, 502, 507, 506), (502, 501, 508, 507), (501, 500, 509, 508), (500, 499, 510, 509), (499, 498, 511, 510), (498, 497, 512, 511)])
me_sphere.polygons.foreach_set('use_smooth', [True] * 488)
me_sphere.polygons.foreach_set('material_index', [0, 0, 0, 0, 0, 0, 0, 1, 0, 0, 0, 0, 0, 0, 0, 0, 0, 0, 0, 0, 0, 0, 1, 1, 1, 1, 1, 1, 1, 1, 1, 1, 1, 1, 1, 1, 1, 1, 1, 1, 1, 1, 1, 1, 1, 1, 1, 0, 0, 1, 1, 1, 1, 1, 1, 1, 1, 1, 1, 1, 1, 1, 1, 1, 1, 1, 1, 1, 1, 1, 1, 1, 1, 1, 1, 1, 1, 1, 1, 1, 1, 1, 1, 1, 1, 1, 1, 1, 1, 1, 1, 1, 1, 1, 1, 1, 1, 1, 1, 1, 1, 1, 1, 1, 1, 1, 1, 1, 1, 1, 1, 1, 1, 1, 1, 1, 1, 1, 1, 1, 1, 0, 0, 1, 1, 1, 1, 1, 1, 1, 1, 1, 1, 1, 1, 1, 1, 0, 0, 0, 0, 0, 0, 0, 0, 0, 0, 0, 0, 0, 0, 0, 0, 0, 0, 0, 0, 0, 0, 0, 0, 0, 0, 0, 0, 0, 0, 0, 0, 0, 0, 0, 0, 0, 0, 0, 0, 0, 0, 0, 0, 0, 0, 0, 0, 0, 0, 0, 0, 0, 0, 0, 0, 0, 0, 0, 0, 0, 0, 0, 0, 0, 0, 0, 0, 0, 0, 0, 0, 0, 0, 0, 0, 0, 0, 0, 0, 0, 0, 0, 0, 0, 0, 0, 0, 0, 0, 0, 0, 0, 0, 0, 0, 0, 0, 0, 0, 0, 0, 0, 0, 0, 0, 0, 0, 0, 0, 0, 0, 0, 0, 0, 0, 0, 0, 0, 0, 0, 0, 0, 0, 0, 0, 0, 0, 0, 0, 0, 0, 0, 0, 0, 0, 0, 0, 0, 0, 0, 0, 0, 0, 0, 0, 0, 0, 0, 0, 0, 0, 0, 0, 0, 0, 0, 0, 0, 0, 0, 0, 0, 0, 0, 0, 0, 0, 0, 0, 0, 0, 0, 0, 0, 0, 0, 0, 0, 0, 0, 0, 0, 0, 0, 0, 0, 0, 0, 0, 0, 0, 0, 0, 0, 0, 0, 0, 0, 0, 0, 0, 0, 0, 0, 0, 0, 0, 0, 0, 0, 0, 0, 0, 0, 0, 0, 0, 0, 0, 0, 0, 0, 0, 0, 0, 0, 0, 0, 0, 0, 0, 0, 0, 0, 0, 0, 0, 0, 0, 0, 0, 0, 0, 0, 0, 0, 0, 0, 0, 0, 0, 0, 0, 0, 0, 0, 0, 0, 0, 0, 0, 0, 0, 0, 0, 0, 0, 0, 0, 0, 0, 0, 0, 0, 0, 0, 0, 0, 0, 0, 0, 0, 0, 0, 0, 0, 0, 0, 0, 0, 0, 0, 0, 0, 0, 0, 0, 0, 0, 0, 0, 0, 0, 0, 0, 0, 0, 0, 0, 0, 0, 0, 0, 0, 0, 0, 0, 0, 0, 0, 0, 0, 0, 0, 0, 0, 0, 0, 0, 0, 0, 0, 0, 0, 0, 0, 0, 0, 0, 0, 0, 0, 0, 0, 0, 0, 0, 0, 0, 0])
me_sphere.materials.append(mat_yellow)
me_sphere.materials.append(mat_black)
me_sphere.use_remesh_preserve_volume = False
me_sphere.use_remesh_preserve_attributes = False
me_sphere.use_mirror_vertex_groups = False
me_sphere.update()

# ---- objects
ob_lamp_001 = bpy.data.objects.new('Lamp.001', light_lamp_001)
ob_plane = bpy.data.objects.new('Plane', me_plane)
ob_sphere_002 = bpy.data.objects.new('Sphere.002', me_sphere_002)
ob_sphere_001 = bpy.data.objects.new('Sphere.001', me_sphere_001)
ob_sphere = bpy.data.objects.new('Sphere', me_sphere)
ob_lamp = bpy.data.objects.new('Lamp', light_lamp)
ob_camera = bpy.data.objects.new('Camera', cam_camera)

# ---- transforms, parenting, visibility, modifiers, constraints
ob_lamp_001.location = (-0.3463, -5.926, 2.78)
ob_lamp_001.rotation_euler = (0.6711, -0.4787, 0.07267)
ob_lamp_001.lock_rotations_4d = False
ob_lamp_001.empty_display_type = 'ARROWS'
ob_lamp_001.color = (0.0, 0.0, 0.0, 0.0)
ob_lamp_001.lineart.crease_threshold = 0.0
ob_plane.location = (4.359, -1.734, 1.764)
ob_plane.rotation_euler = (-1.344e-07, -1.571, 0.0)
ob_plane.scale = (1.817, 1.817, 1.817)
ob_plane.lineart.crease_threshold = 0.0
_m = ob_plane.modifiers.new('Mirror', 'MIRROR')
_m.use_axis = (False, True, False)
_m.use_clip = True
_m = ob_plane.modifiers.new('Subsurf', 'SUBSURF')
_m.uv_smooth = 'PRESERVE_CORNERS'
_m.quality = 2
_m.levels = 2
_m.show_only_control_edges = False
_m = ob_plane.modifiers.new('Solidify', 'SOLIDIFY')
_m.thickness = 0.01823
_m.nonmanifold_thickness_mode = 'FIXED'
_m.nonmanifold_merge_threshold = 0.0003
_m = ob_plane.modifiers.new('EdgeSplit', 'EDGE_SPLIT')
ob_sphere_002.location = (2.469, -1.734, 2.575)
ob_sphere_002.scale = (1.817, 1.817, 1.817)
ob_sphere_002.lineart.crease_threshold = 0.0
_vg = ob_sphere_002.vertex_groups.new(name='Hair')
_m = ob_sphere_002.modifiers.new('Subsurf', 'SUBSURF')
_m.uv_smooth = 'PRESERVE_CORNERS'
_m.quality = 2
_m.levels = 2
_m.show_only_control_edges = False
_m = ob_sphere_002.modifiers.new('ParticleSystem 1', 'PARTICLE_SYSTEM')
ob_sphere_001.location = (2.469, -1.734, 2.575)
ob_sphere_001.scale = (1.817, 1.817, 1.817)
ob_sphere_001.lineart.crease_threshold = 0.0
_m = ob_sphere_001.modifiers.new('Subsurf', 'SUBSURF')
_m.uv_smooth = 'PRESERVE_CORNERS'
_m.levels = 3
_m.render_levels = 3
_m.show_only_control_edges = False
_m = ob_sphere_001.modifiers.new('Mirror', 'MIRROR')
_m.use_axis = (False, True, False)
ob_sphere.location = (2.469, -1.734, 2.575)
ob_sphere.scale = (1.817, 1.817, 1.817)
ob_sphere.lineart.crease_threshold = 0.0
_vg = ob_sphere.vertex_groups.new(name='elmo')
_m = ob_sphere.modifiers.new('Mirror', 'MIRROR')
_m.use_axis = (False, True, False)
_m.use_clip = True
_m = ob_sphere.modifiers.new('Subsurf', 'SUBSURF')
_m.uv_smooth = 'PRESERVE_CORNERS'
_m.quality = 2
_m.levels = 2
_m.show_only_control_edges = False
_m = ob_sphere.modifiers.new('Solidify', 'SOLIDIFY')
_m.nonmanifold_thickness_mode = 'FIXED'
_m.nonmanifold_merge_threshold = 0.0003
_m = ob_sphere.modifiers.new('EdgeSplit', 'EDGE_SPLIT')
ob_lamp.location = (5.778, 1.073, 3.508)
ob_lamp.rotation_euler = (0.6503, 0.05522, 1.866)
ob_lamp.lock_rotations_4d = False
ob_lamp.empty_display_type = 'ARROWS'
ob_lamp.color = (0.0, 0.0, 0.0, 0.0)
ob_lamp.lineart.crease_threshold = 0.0
ob_camera.location = (10.9, -13.56, 7.36)
ob_camera.rotation_euler = (1.254, 7.089e-06, 0.6553)
ob_camera.lock_rotations_4d = False
ob_camera.empty_display_type = 'ARROWS'
ob_camera.color = (0.0, 0.0, 0.0, 0.0)
ob_camera.display_type = 'WIRE'
ob_camera.lineart.crease_threshold = 0.0

# ---- collection membership
col_collection_1.objects.link(ob_lamp_001)
col_collection_1.objects.link(ob_plane)
col_collection_1.objects.link(ob_sphere_002)
col_collection_1.objects.link(ob_sphere_001)
col_collection_1.objects.link(ob_sphere)
col_collection_1.objects.link(ob_lamp)
col_collection_1.objects.link(ob_camera)

# ---- scene / render settings (as saved in the file)
scene.camera = ob_camera
scene.frame_start = 1; scene.frame_end = 250; scene.frame_set(0)
scene.render.engine = 'BLENDER_EEVEE_NEXT'
scene.render.image_settings.color_mode = 'RGB'
scene.render.image_settings.compression = 90
scene.render.resolution_percentage = 50
scene.render.dither_intensity = 0.0
scene.render.bake_margin = 2
scene.render.bake_bias = 0.0
scene.cycles.use_denoising = False
scene.cycles.samples = 10
scene.cycles.sampling_pattern = 'TABULATED_SOBOL'
scene.cycles.light_sampling_threshold = 0.0
scene.cycles.use_adaptive_sampling = False
scene.cycles.use_light_tree = False
scene.cycles.blur_glossy = 0.0
scene.cycles.volume_bounces = 1
scene.cycles.pixel_filter_type = 'GAUSSIAN'
scene.cycles.sample_clamp_indirect = 0.0
scene.view_settings.view_transform = 'Standard'
bpy.context.view_layer.update()
